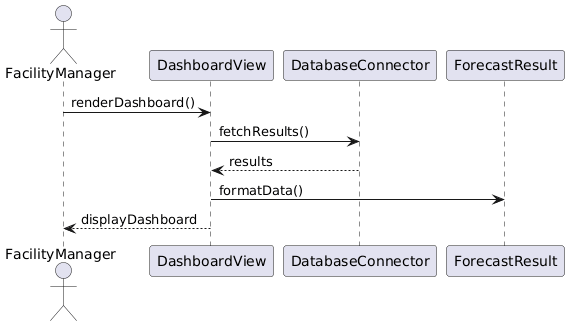

The diagram above was rendered by PlantUML. Its source (embedded in the PNG):
@startuml
actor FacilityManager
participant DashboardView
participant DatabaseConnector
participant ForecastResult

FacilityManager -> DashboardView: renderDashboard()
DashboardView -> DatabaseConnector: fetchResults()
DatabaseConnector --> DashboardView: results

DashboardView -> ForecastResult: formatData()
DashboardView --> FacilityManager: displayDashboard
@enduml